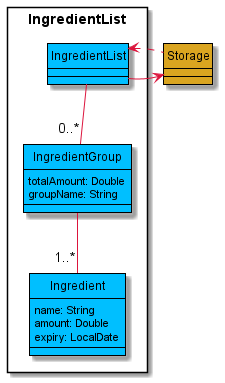

The diagram above was rendered by PlantUML. Its source (embedded in the PNG):
@startuml
hide circle
skinparam classAttributeIconSize 0
skinparam arrowColor #Crimson

skinparam class {
    BorderThickness 1
    BorderColor #Black
}


Package "IngredientList"<<RECTANGLE>>{
    class IngredientList #DeepSkyBlue
    class IngredientGroup #DeepSkyBlue
    class Ingredient #DeepSkyBlue
 }

class Storage #GoldenRod

IngredientList -- "0..*" IngredientGroup
IngredientGroup : totalAmount: Double
IngredientGroup : groupName: String

IngredientGroup -- "1..*" Ingredient
Ingredient : name: String
Ingredient : amount: Double
Ingredient : expiry: LocalDate

IngredientList -r--> Storage
Storage -l..>IngredientList

@enduml